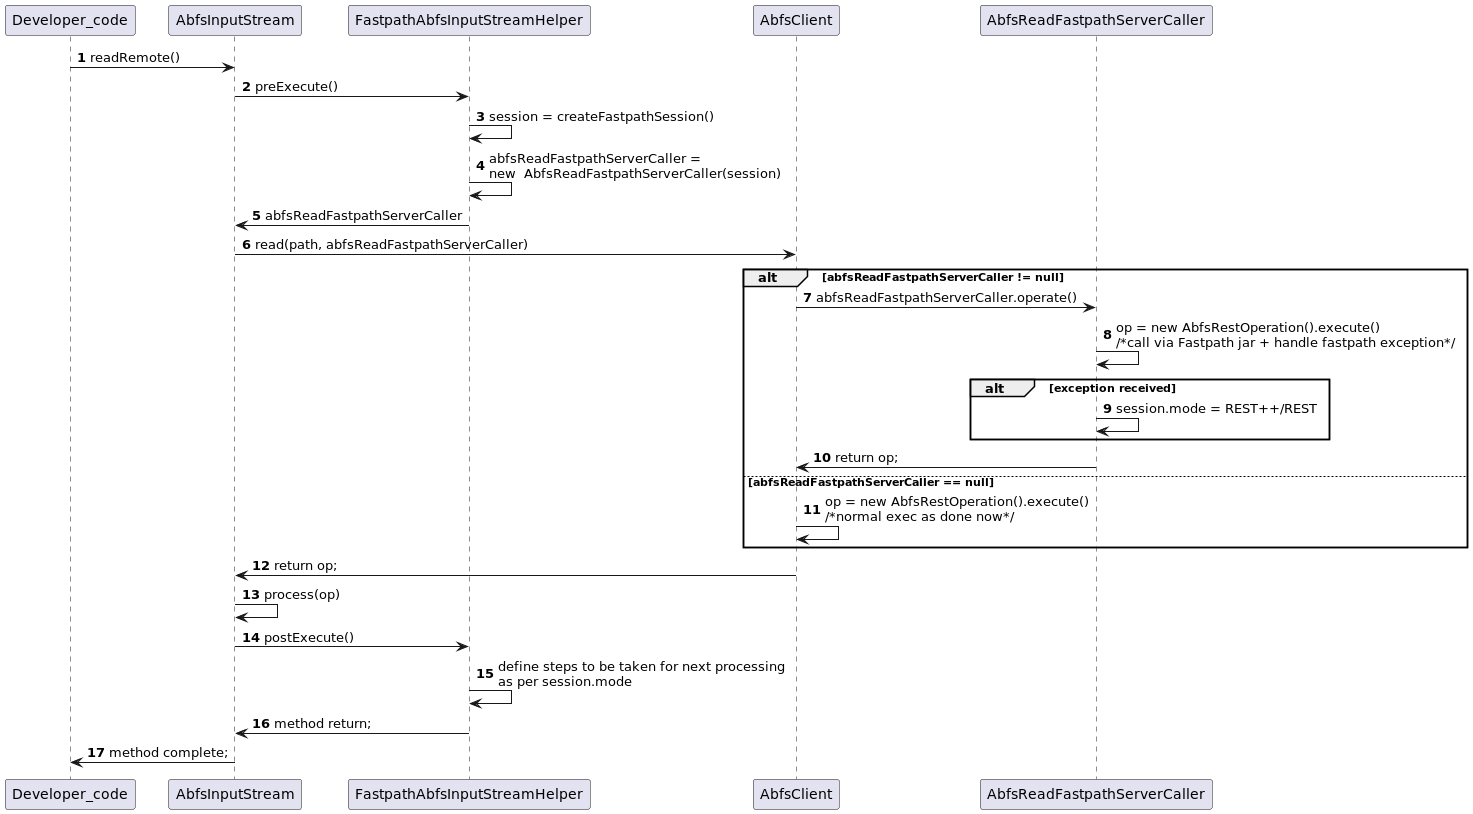

The diagram above was rendered by PlantUML. Its source (embedded in the PNG):
@startuml
'https://plantuml.com/sequence-diagram

autonumber
Developer_code -> AbfsInputStream : readRemote()
AbfsInputStream -> FastpathAbfsInputStreamHelper : preExecute()
FastpathAbfsInputStreamHelper -> FastpathAbfsInputStreamHelper: session = createFastpathSession()
FastpathAbfsInputStreamHelper -> FastpathAbfsInputStreamHelper:abfsReadFastpathServerCaller = \nnew  AbfsReadFastpathServerCaller(session)
FastpathAbfsInputStreamHelper -> AbfsInputStream : abfsReadFastpathServerCaller
AbfsInputStream -> AbfsClient : read(path, abfsReadFastpathServerCaller)
alt abfsReadFastpathServerCaller != null
AbfsClient -> AbfsReadFastpathServerCaller: abfsReadFastpathServerCaller.operate()
AbfsReadFastpathServerCaller -> AbfsReadFastpathServerCaller: op = new AbfsRestOperation().execute()\n/*call via Fastpath jar + handle fastpath exception*/
alt exception received
AbfsReadFastpathServerCaller -> AbfsReadFastpathServerCaller: session.mode = REST++/REST
end
AbfsReadFastpathServerCaller -> AbfsClient : return op;
else abfsReadFastpathServerCaller == null
AbfsClient -> AbfsClient : op = new AbfsRestOperation().execute()\n/*normal exec as done now*/
end
AbfsClient -> AbfsInputStream : return op;
AbfsInputStream -> AbfsInputStream: process(op)
AbfsInputStream -> FastpathAbfsInputStreamHelper: postExecute()
FastpathAbfsInputStreamHelper -> FastpathAbfsInputStreamHelper: define steps to be taken for next processing \nas per session.mode
FastpathAbfsInputStreamHelper -> AbfsInputStream: method return;
AbfsInputStream -> Developer_code: method complete;
@enduml